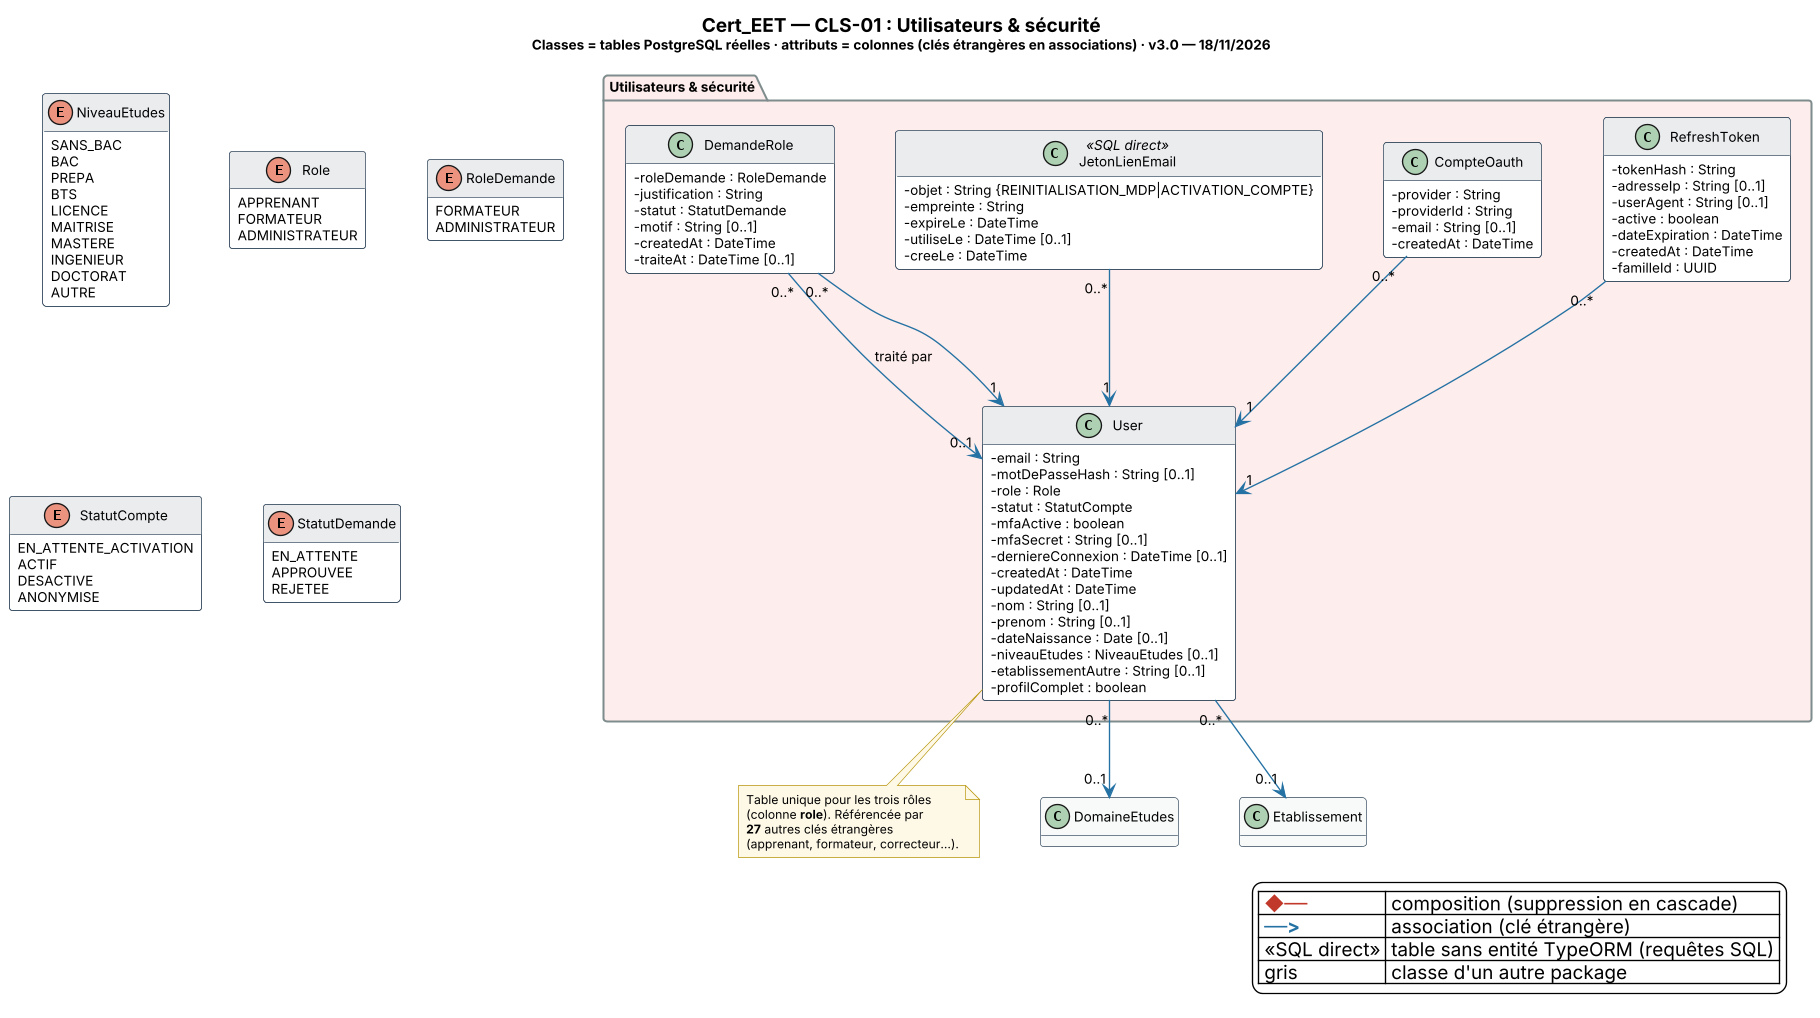

The diagram above was rendered by PlantUML. Its source (embedded in the PNG):
@startuml Cert_EET_CLS-01_Utilisateurs_securite
' CLS-01 — Utilisateurs & sécurité · généré depuis le schéma réel (43 migrations, PR #141)
skinparam backgroundColor #FFFFFF
skinparam shadowing false
skinparam DefaultFontName "Segoe UI"
skinparam DefaultFontSize 10
skinparam classAttributeIconSize 0
skinparam dpi 130
skinparam nodesep 45
skinparam ranksep 60
skinparam class {
  BackgroundColor #FFFFFF
  BorderColor #34495E
  HeaderBackgroundColor #EAECEE
}
skinparam package {
  BorderColor #7F8C8D
  FontStyle bold
}
skinparam note {
  BackgroundColor #FEF9E7
  BorderColor #B7950B
  FontSize 9
}
hide empty methods
title <size:14><b>Cert_EET — CLS-01 : Utilisateurs & sécurité</b></size>\n<size:10>Classes = tables PostgreSQL réelles · attributs = colonnes (clés étrangères en associations) · v3.0 — 18/11/2026</size>
package "Utilisateurs & sécurité" #FDEDEC {
class User {
  - email : String
  - motDePasseHash : String [0..1]
  - role : Role
  - statut : StatutCompte
  - mfaActive : boolean
  - mfaSecret : String [0..1]
  - derniereConnexion : DateTime [0..1]
  - createdAt : DateTime
  - updatedAt : DateTime
  - nom : String [0..1]
  - prenom : String [0..1]
  - dateNaissance : Date [0..1]
  - niveauEtudes : NiveauEtudes [0..1]
  - etablissementAutre : String [0..1]
  - profilComplet : boolean
}
class RefreshToken {
  - tokenHash : String
  - adresseIp : String [0..1]
  - userAgent : String [0..1]
  - active : boolean
  - dateExpiration : DateTime
  - createdAt : DateTime
  - familleId : UUID
}
class CompteOauth {
  - provider : String
  - providerId : String
  - email : String [0..1]
  - createdAt : DateTime
}
class JetonLienEmail <<SQL direct>> {
  - objet : String {REINITIALISATION_MDP|ACTIVATION_COMPTE}
  - empreinte : String
  - expireLe : DateTime
  - utiliseLe : DateTime [0..1]
  - creeLe : DateTime
}
class DemandeRole {
  - roleDemande : RoleDemande
  - justification : String
  - statut : StatutDemande
  - motif : String [0..1]
  - createdAt : DateTime
  - traiteAt : DateTime [0..1]
}
}
note bottom of User
  Table unique pour les trois rôles
  (colonne <b>role</b>). Référencée par
  <b>27</b> autres clés étrangères
  (apprenant, formateur, correcteur…).
end note
class DomaineEtudes #F8F9F9 {
}
class Etablissement #F8F9F9 {
}
User "0..*" -[#2471A3]-> "0..1" Etablissement
User "0..*" -[#2471A3]-> "0..1" DomaineEtudes
RefreshToken "0..*" -[#2471A3]-> "1" User
CompteOauth "0..*" -[#2471A3]-> "1" User
DemandeRole "0..*" -[#2471A3]-> "0..1" User : traité par
DemandeRole "0..*" -[#2471A3]-> "1" User
JetonLienEmail "0..*" -[#2471A3]-> "1" User
enum NiveauEtudes {
  SANS_BAC
  BAC
  PREPA
  BTS
  LICENCE
  MAITRISE
  MASTERE
  INGENIEUR
  DOCTORAT
  AUTRE
}
enum Role {
  APPRENANT
  FORMATEUR
  ADMINISTRATEUR
}
enum RoleDemande {
  FORMATEUR
  ADMINISTRATEUR
}
enum StatutCompte {
  EN_ATTENTE_ACTIVATION
  ACTIF
  DESACTIVE
  ANONYMISE
}
enum StatutDemande {
  EN_ATTENTE
  APPROUVEE
  REJETEE
}
legend bottom right
  | <color:#C0392B><b>◆──</b></color> | composition (suppression en cascade) |
  | <color:#2471A3><b>──></b></color> | association (clé étrangère) |
  | <<SQL direct>> | table sans entité TypeORM (requêtes SQL) |
  | gris | classe d'un autre package |
endlegend
@enduml